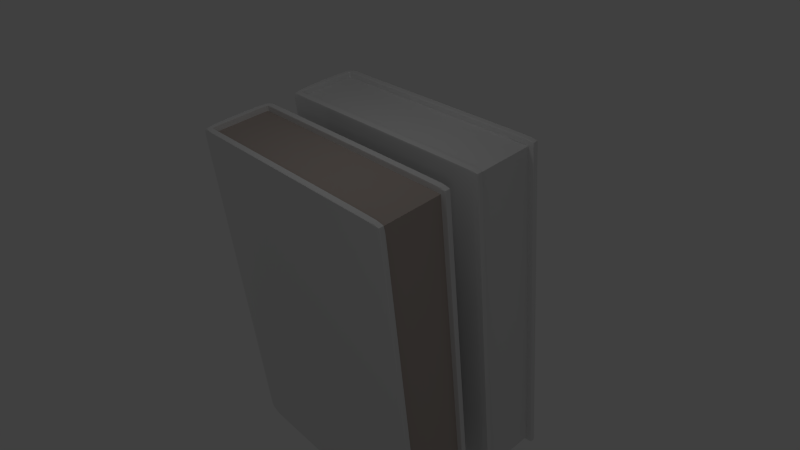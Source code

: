 # Source: hardcover.blend  (saved by Blender 2.60.0; exported with 4.5.12 LTS)
import bpy
from mathutils import Matrix  # noqa: F401  (used for matrix-valued properties, if any)

bpy.ops.wm.read_factory_settings(use_empty=True)
scene = bpy.context.scene
scene.name = 'Scene'

# ---- collections
col_collection_1 = bpy.data.collections.new('Collection 1'); scene.collection.children.link(col_collection_1)

# ---- materials (node trees are filled in below, after node groups)
mat_tinyelectronicsco = bpy.data.materials.new('TinyElectronicsCo')
mat_tinyelectronicsco.alpha_threshold = 0.0
mat_tinyelectronicsco.use_transparent_shadow = False
mat_tinyelectronicsco.roughness = 0.5
mat_tinyelectronicsco.specular_intensity = 0.8132
mat_tinyelectronicsco.line_color = (0.0, 0.0, 0.0, 1.0)
mat_tinyelectronicspages = bpy.data.materials.new('TinyElectronicsPages')
mat_tinyelectronicspages.alpha_threshold = 0.0
mat_tinyelectronicspages.use_transparent_shadow = False
mat_tinyelectronicspages.roughness = 0.5
mat_tinyelectronicspages.line_color = (0.0, 0.0, 0.0, 1.0)
mat_appliedphysicscover = bpy.data.materials.new('AppliedPhysicsCover')
mat_appliedphysicscover.alpha_threshold = 0.0
mat_appliedphysicscover.use_transparent_shadow = False
mat_appliedphysicscover.roughness = 0.5
mat_appliedphysicscover.specular_intensity = 0.8132
mat_appliedphysicscover.line_color = (0.0, 0.0, 0.0, 1.0)
mat_appliedphysicspages = bpy.data.materials.new('AppliedPhysicsPages')
mat_appliedphysicspages.alpha_threshold = 0.0
mat_appliedphysicspages.use_transparent_shadow = False
mat_appliedphysicspages.diffuse_color = (0.5071, 0.4375, 0.3978, 1.0)
mat_appliedphysicspages.roughness = 0.5
mat_appliedphysicspages.specular_intensity = 0.0
mat_appliedphysicspages.line_color = (0.0, 0.0, 0.0, 1.0)

# ---- material node trees

# ---- world
world_world = bpy.data.worlds.new('World'); scene.world = world_world
world_world.color = (0.05088, 0.05088, 0.05088)
world_world.use_sun_shadow = False
world_world.sun_shadow_jitter_overblur = 0.0
world_world.cycles.sampling_method = 'MANUAL'
world_world.cycles.sample_map_resolution = 256

# ---- cameras
cam_camera = bpy.data.cameras.new('Camera')
cam_camera.clip_end = 100.0
cam_camera.lens = 35.0
cam_camera.ortho_scale = 7.314
cam_camera.dof.focus_distance = 0.0
cam_camera.dof.aperture_fstop = 128.0

# ---- lights
light_lamp_002 = bpy.data.lights.new('Lamp.002', 'POINT')
light_lamp_002.transmission_factor = 0.0
light_lamp_002.cutoff_distance = 30.0
light_lamp_002.energy = 100.0
light_lamp_002.shadow_buffer_clip_start = 1.001
light_lamp_002.shadow_soft_size = 1.0
light_lamp_002.shadow_maximum_resolution = 0.006
light_lamp_002.use_absolute_resolution = True
light_lamp_002.cycles.use_multiple_importance_sampling = False
light_lamp_001 = bpy.data.lights.new('Lamp.001', 'POINT')
light_lamp_001.transmission_factor = 0.0
light_lamp_001.cutoff_distance = 30.0
light_lamp_001.energy = 100.0
light_lamp_001.shadow_buffer_clip_start = 1.001
light_lamp_001.shadow_soft_size = 1.0
light_lamp_001.shadow_maximum_resolution = 0.006
light_lamp_001.use_absolute_resolution = True
light_lamp_001.cycles.use_multiple_importance_sampling = False
light_lamp = bpy.data.lights.new('Lamp', 'POINT')
light_lamp.transmission_factor = 0.0
light_lamp.cutoff_distance = 30.0
light_lamp.energy = 100.0
light_lamp.shadow_buffer_clip_start = 1.001
light_lamp.shadow_soft_size = 1.0
light_lamp.shadow_maximum_resolution = 0.006
light_lamp.use_absolute_resolution = True
light_lamp.cycles.use_multiple_importance_sampling = False

# ---- meshes
me_reallytinyelectronics = bpy.data.meshes.new('ReallyTinyElectronics')
me_reallytinyelectronics.from_pydata([(-1.0, -4.0, -6.0), (1.0, 4.0, 6.0), (1.0, -4.0, 6.0), (-1.0, -4.0, 6.0), (-1.0, 4.0, 6.0), (1.2, -4.0, 6.0), (1.2, 4.0, 6.0), (-1.2, 4.0, 6.0), (-1.2, -4.0, 6.0), (-1.2, 4.0, -6.0), (-1.2, -4.0, -6.0), (1.2, 4.0, -6.0), (1.2, -4.0, -6.0), (-1.0, 4.0, -6.0), (1.0, -4.0, -6.0), (1.0, 4.0, -6.0), (-1.0, 4.2, 6.0), (-1.0, 4.2, -6.0), (1.0, 4.2, -6.0), (-1.2, 4.2, -6.0), (-1.2, 4.2, 6.0), (1.2, 4.2, -6.0), (1.2, 4.2, 6.0), (1.0, 4.2, 6.0), (1.0, 4.002, -5.8), (1.0, -3.814, -5.8), (-1.0, 4.002, -5.8), (-1.0, 4.006, 5.8), (-1.0, -3.814, 5.8), (1.0, -3.814, 5.8), (1.0, 4.006, 5.8), (-1.0, -3.814, -5.8), (-1.0, -4.0, 5.603), (-1.2, 4.0, 5.603), (1.2, 4.2, 5.603), (-1.0, 4.2, 5.603), (1.0, 4.2, 5.603), (-1.2, 4.2, 5.603), (-1.2, -4.0, 5.603), (1.2, -4.0, 5.603), (1.2, 4.0, 5.603), (1.0, -4.0, 5.603), (1.0, -3.814, 5.603), (-1.0, -3.814, 5.603), (-1.0, -4.0, -5.583), (-1.2, 4.0, -5.583), (1.2, 4.2, -5.583), (-1.0, 4.2, -5.583), (1.0, 4.2, -5.583), (-1.2, 4.2, -5.583), (-1.2, -4.0, -5.583), (1.2, -4.0, -5.583), (1.2, 4.0, -5.583), (1.0, -4.0, -5.583), (1.0, -3.814, -5.414), (-1.0, -3.814, -5.414), (1.0, 3.579, 6.0), (-1.0, 3.579, 6.0), (1.2, 3.579, 6.0), (-1.2, 3.579, 6.0), (1.2, 3.579, -6.0), (1.0, 3.579, -6.0), (-1.0, 3.579, -6.0), (-1.2, 3.579, -6.0), (-1.0, 3.494, -5.8), (1.0, 3.494, -5.8), (-1.0, 3.494, 5.8), (1.0, 3.494, 5.8), (1.2, 3.579, 5.603), (-1.2, 3.579, 5.603), (1.2, 3.579, -5.583), (-1.2, 3.579, -5.583)], [], [(15, 13, 17, 18), (11, 15, 18, 21), (13, 9, 19, 17), (7, 4, 16, 20), (1, 6, 22, 23), (4, 1, 23, 16), (13, 15, 24, 26), (1, 4, 27, 30), (2, 41, 39, 5), (32, 3, 8, 38), (33, 7, 20, 37), (6, 40, 34, 22), (37, 20, 16, 35), (22, 34, 36, 23), (23, 36, 35, 16), (41, 2, 29, 42), (3, 32, 43, 28), (42, 29, 28, 43), (41, 53, 51, 39), (53, 14, 12, 51), (0, 44, 50, 10), (44, 32, 38, 50), (9, 45, 49, 19), (45, 33, 37, 49), (40, 52, 46, 34), (52, 11, 21, 46), (19, 49, 47, 17), (49, 37, 35, 47), (34, 46, 48, 36), (46, 21, 18, 48), (36, 48, 47, 35), (48, 18, 17, 47), (14, 53, 54, 25), (53, 41, 42, 54), (32, 44, 55, 43), (44, 0, 31, 55), (25, 54, 55, 31), (54, 42, 43, 55), (1, 56, 58, 6), (56, 2, 5, 58), (3, 57, 59, 8), (57, 4, 7, 59), (14, 61, 60, 12), (61, 15, 11, 60), (13, 62, 63, 9), (62, 0, 10, 63), (0, 62, 64, 31), (62, 13, 26, 64), (15, 61, 65, 24), (61, 14, 25, 65), (4, 57, 66, 27), (57, 3, 28, 66), (2, 56, 67, 29), (56, 1, 30, 67), (27, 66, 67, 30), (66, 28, 29, 67), (24, 65, 64, 26), (65, 25, 31, 64), (6, 58, 68, 40), (58, 5, 39, 68), (8, 59, 69, 38), (59, 7, 33, 69), (52, 70, 60, 11), (70, 51, 12, 60), (40, 68, 70, 52), (68, 39, 51, 70), (50, 71, 63, 10), (71, 45, 9, 63), (38, 69, 71, 50), (69, 33, 45, 71)])
me_reallytinyelectronics.polygons.foreach_set('material_index', [0, 0, 0, 0, 0, 0, 0, 0, 0, 0, 0, 0, 0, 0, 0, 0, 0, 1, 0, 0, 0, 0, 0, 0, 0, 0, 0, 0, 0, 0, 0, 0, 0, 0, 0, 0, 1, 1, 0, 0, 0, 0, 0, 0, 0, 0, 0, 0, 0, 0, 0, 0, 0, 0, 1, 1, 1, 1, 0, 0, 0, 0, 0, 0, 0, 0, 0, 0, 0, 0])
_k = {(1, 4): 0.52157, (1, 6): 0.52157, (2, 5): 0.52157, (4, 7): 0.52157, (3, 8): 0.52157, (12, 14): 0.52157, (11, 15): 0.52157, (13, 15): 0.52157, (7, 20): 0.16471, (6, 22): 0.20392, (22, 23): 0.20392, (1, 23): 0.52157, (17, 18): 0.52157, (16, 23): 0.52157, (16, 20): 0.16471, (17, 19): 0.05098, (18, 21): 0.05098, (4, 16): 0.52157, (9, 19): 0.05098, (11, 21): 0.05098, (15, 18): 0.52157, (13, 17): 0.52157, (9, 13): 0.52157, (0, 10): 0.52157, (13, 26): 0.60784, (15, 24): 0.60784, (24, 26): 1.0, (4, 27): 0.60392, (27, 30): 1.0, (1, 30): 0.60392, (28, 29): 1.0, (25, 31): 1.0, (3, 32): 0.52157, (8, 38): 0.52157, (5, 39): 0.52157, (2, 41): 0.52157, (29, 42): 1.0, (28, 43): 1.0, (39, 41): 0.52157, (32, 38): 0.52157, (32, 44): 0.52157, (0, 44): 0.52157, (10, 50): 0.52157, (38, 50): 0.52157, (12, 51): 0.52157, (39, 51): 0.52157, (41, 53): 0.52157, (14, 53): 0.52157, (42, 54): 1.0, (25, 54): 1.0, (31, 55): 1.0, (43, 55): 1.0, (51, 53): 0.52157, (44, 50): 0.52157, (1, 56): 0.52157, (2, 56): 0.52157, (3, 57): 0.52157, (4, 57): 0.52157, (5, 58): 0.52157, (6, 58): 0.52157, (7, 59): 0.52157, (8, 59): 0.52157, (11, 60): 0.52157, (12, 60): 0.52157, (14, 61): 0.52157, (15, 61): 0.52157, (0, 62): 0.52157, (13, 62): 0.52157, (9, 63): 0.52157, (10, 63): 0.52157, (26, 64): 1.0, (31, 64): 1.0, (24, 65): 1.0, (25, 65): 1.0, (27, 66): 1.0, (28, 66): 1.0, (29, 67): 1.0, (30, 67): 1.0, (56, 58): 0.52157, (57, 59): 0.52157, (60, 61): 0.52157, (62, 63): 0.52157}
me_reallytinyelectronics.attributes.new('crease_edge', 'FLOAT', 'EDGE').data.foreach_set('value', [_k.get((min(e.vertices), max(e.vertices)), 0.0) for e in me_reallytinyelectronics.edges])
_uv = me_reallytinyelectronics.uv_layers.new(name='Cover')
_uv.uv.foreach_set('vector', [0.4273, 0.5004, 0.4273, 0.5004, 0.4273, 0.5004, 0.4273, 0.5004, 0.4273, 0.5004, 0.4273, 0.5004, 0.4273, 0.5004, 0.4273, 0.5004, 0.4273, 0.5004, 0.4273, 0.5004, 0.4273, 0.5004, 0.4273, 0.5004, 0.4273, 0.5004, 0.4273, 0.5004, 0.4273, 0.5004, 0.4273, 0.5004, 0.4273, 0.5004, 0.4273, 0.5004, 0.4273, 0.5004, 0.4273, 0.5004, 0.4273, 0.5004, 0.4273, 0.5004, 0.4273, 0.5004, 0.4273, 0.5004, 0.5, 0.5, 0.5, 0.5, 0.5, 0.5, 0.5, 0.5, 0.5, 0.5, 0.5, 0.5, 0.5, 0.5, 0.5, 0.5, 0.4273, 0.5004, 0.4273, 0.5004, 0.4273, 0.5004, 0.4273, 0.5004, 0.4273, 0.5004, 0.4273, 0.5004, 0.4273, 0.5004, 0.4273, 0.5004, 0.0163, 0.9632, 0.01623, 0.9799, 0.01042, 0.9798, 0.01048, 0.9632, 0.9037, 0.9794, 0.9037, 0.9679, 0.915, 0.9679, 0.915, 0.9794, 0.5114, 0.9613, 0.5114, 0.9805, 0.5041, 0.9805, 0.5041, 0.9613, 0.4188, 0.9805, 0.4188, 0.9613, 0.4242, 0.9613, 0.4242, 0.9805, 0.4242, 0.9805, 0.4242, 0.9613, 0.5041, 0.9613, 0.5041, 0.9805, 0.5, 0.5, 0.5, 0.5, 0.5, 0.5, 0.5, 0.5, 0.5, 0.5, 0.5, 0.5, 0.5, 0.5, 0.5, 0.5, 0.3193, 0.4933, 0.3104, 0.4937, 0.3079, 0.03523, 0.3168, 0.03488, 0.4273, 0.5004, 0.4273, 0.5004, 0.4273, 0.5004, 0.4273, 0.5004, 0.4273, 0.5004, 0.4273, 0.5004, 0.4273, 0.5004, 0.4273, 0.5004, 0.4273, 0.5004, 0.4273, 0.5004, 0.4273, 0.5004, 0.4273, 0.5004, 0.4273, 0.5004, 0.4273, 0.5004, 0.4273, 0.5004, 0.4273, 0.5004, 0.01615, 0.03191, 0.01576, 0.0457, 0.0101, 0.04578, 0.01006, 0.03095, 0.01576, 0.0457, 0.0163, 0.9632, 0.01048, 0.9632, 0.0101, 0.04578, 0.9037, 0.9679, 0.9037, 0.04671, 0.915, 0.04671, 0.915, 0.9679, 0.9037, 0.04671, 0.9037, 0.03087, 0.915, 0.03087, 0.915, 0.04671, 0.5114, 0.03232, 0.5114, 0.04822, 0.5041, 0.04822, 0.5041, 0.03232, 0.5114, 0.04822, 0.5114, 0.9613, 0.5041, 0.9613, 0.5041, 0.04822, 0.4188, 0.9613, 0.4188, 0.04822, 0.4242, 0.04822, 0.4242, 0.9613, 0.4188, 0.04822, 0.4188, 0.03232, 0.4242, 0.03232, 0.4242, 0.04822, 0.4242, 0.9613, 0.4242, 0.04822, 0.5041, 0.04822, 0.5041, 0.9613, 0.4242, 0.04822, 0.4242, 0.03232, 0.5041, 0.03232, 0.5041, 0.04822, 0.5, 0.5, 0.5, 0.5, 0.5, 0.5, 0.5, 0.5, 0.5, 0.5, 0.5, 0.5, 0.5, 0.5, 0.5, 0.5, 0.5, 0.5, 0.5, 0.5, 0.5, 0.5, 0.5, 0.5, 0.5, 0.5, 0.5, 0.5, 0.5, 0.5, 0.5, 0.5, 0.7068, 0.4928, 0.6937, 0.4928, 0.6912, 0.03432, 0.7043, 0.0343, 0.6937, 0.4928, 0.3193, 0.4933, 0.3168, 0.03488, 0.6912, 0.03432, 0.4273, 0.5004, 0.4273, 0.5004, 0.4273, 0.5004, 0.4273, 0.5004, 0.4273, 0.5004, 0.4273, 0.5004, 0.4273, 0.5004, 0.4273, 0.5004, 0.4273, 0.5004, 0.4273, 0.5004, 0.4273, 0.5004, 0.4273, 0.5004, 0.4273, 0.5004, 0.4273, 0.5004, 0.4273, 0.5004, 0.4273, 0.5004, 0.4273, 0.5004, 0.4273, 0.5004, 0.4273, 0.5004, 0.4273, 0.5004, 0.4273, 0.5004, 0.4273, 0.5004, 0.4273, 0.5004, 0.4273, 0.5004, 0.4273, 0.5004, 0.4273, 0.5004, 0.4273, 0.5004, 0.4273, 0.5004, 0.4273, 0.5004, 0.4273, 0.5004, 0.4273, 0.5004, 0.4273, 0.5004, 0.5, 0.5, 0.5, 0.5, 0.5, 0.5, 0.5, 0.5, 0.5, 0.5, 0.5, 0.5, 0.5, 0.5, 0.5, 0.5, 0.5, 0.5, 0.5, 0.5, 0.5, 0.5, 0.5, 0.5, 0.5, 0.5, 0.5, 0.5, 0.5, 0.5, 0.5, 0.5, 0.5, 0.5, 0.5, 0.5, 0.5, 0.5, 0.5, 0.5, 0.5, 0.5, 0.5, 0.5, 0.5, 0.5, 0.5, 0.5, 0.5, 0.5, 0.5, 0.5, 0.5, 0.5, 0.5, 0.5, 0.5, 0.5, 0.5, 0.5, 0.5, 0.5, 0.5, 0.5, 0.04216, 0.03563, 0.05956, 0.0356, 0.06208, 0.4941, 0.04468, 0.4941, 0.05956, 0.0356, 0.3079, 0.03523, 0.3104, 0.4937, 0.06208, 0.4941, 0.9725, 0.4924, 0.9552, 0.4924, 0.9527, 0.03393, 0.9699, 0.03391, 0.9552, 0.4924, 0.7068, 0.4928, 0.7043, 0.0343, 0.9527, 0.03393, 0.9037, 0.9794, 0.8913, 0.9794, 0.8913, 0.9679, 0.9037, 0.9679, 0.8913, 0.9794, 0.5332, 0.9794, 0.5332, 0.9679, 0.8913, 0.9679, 0.3954, 0.9814, 0.02171, 0.9797, 0.02155, 0.9637, 0.3952, 0.964, 0.02171, 0.9797, 0.01623, 0.9799, 0.0163, 0.9632, 0.02155, 0.9637, 0.9037, 0.04671, 0.8913, 0.04671, 0.8913, 0.03087, 0.9037, 0.03087, 0.8913, 0.04671, 0.5332, 0.04671, 0.5332, 0.03087, 0.8913, 0.03087, 0.9037, 0.9679, 0.8913, 0.9679, 0.8913, 0.04671, 0.9037, 0.04671, 0.8913, 0.9679, 0.5332, 0.9679, 0.5332, 0.04671, 0.8913, 0.04671, 0.3977, 0.04544, 0.0217, 0.04585, 0.02182, 0.0318, 0.3976, 0.03255, 0.0217, 0.04585, 0.01576, 0.0457, 0.01615, 0.03191, 0.02182, 0.0318, 0.3952, 0.964, 0.02155, 0.9637, 0.0217, 0.04585, 0.3977, 0.04544, 0.02155, 0.9637, 0.0163, 0.9632, 0.01576, 0.0457, 0.0217, 0.04585])
_uv.active_render = True
_uv = me_reallytinyelectronics.uv_layers.new(name='Pages')
_uv.uv.foreach_set('vector', [0.4273, 0.5004, 0.4273, 0.5004, 0.4273, 0.5004, 0.4273, 0.5004, 0.4273, 0.5004, 0.4273, 0.5004, 0.4273, 0.5004, 0.4273, 0.5004, 0.4273, 0.5004, 0.4273, 0.5004, 0.4273, 0.5004, 0.4273, 0.5004, 0.4273, 0.5004, 0.4273, 0.5004, 0.4273, 0.5004, 0.4273, 0.5004, 0.4273, 0.5004, 0.4273, 0.5004, 0.4273, 0.5004, 0.4273, 0.5004, 0.4273, 0.5004, 0.4273, 0.5004, 0.4273, 0.5004, 0.4273, 0.5004, 0.5, 0.5, 0.5, 0.5, 0.5, 0.5, 0.5, 0.5, 0.5, 0.5, 0.5, 0.5, 0.5, 0.5, 0.5, 0.5, 0.4273, 0.5004, 0.4273, 0.5004, 0.4273, 0.5004, 0.4273, 0.5004, 0.4273, 0.5004, 0.4273, 0.5004, 0.4273, 0.5004, 0.4273, 0.5004, 0.0163, 0.9632, 0.01623, 0.9799, 0.01042, 0.9798, 0.01048, 0.9632, 0.9037, 0.9794, 0.9037, 0.9679, 0.915, 0.9679, 0.915, 0.9794, 0.5114, 0.9613, 0.5114, 0.9805, 0.5041, 0.9805, 0.5041, 0.9613, 0.4188, 0.9805, 0.4188, 0.9613, 0.4242, 0.9613, 0.4242, 0.9805, 0.4242, 0.9805, 0.4242, 0.9613, 0.5041, 0.9613, 0.5041, 0.9805, 0.5, 0.5, 0.5, 0.5, 0.5, 0.5, 0.5, 0.5, 0.5, 0.5, 0.5, 0.5, 0.5, 0.5, 0.5, 0.5, 0.3193, 0.8026, 0.3104, 0.8029, 0.3079, 0.3445, 0.3168, 0.3441, 0.4273, 0.5004, 0.4273, 0.5004, 0.4273, 0.5004, 0.4273, 0.5004, 0.4273, 0.5004, 0.4273, 0.5004, 0.4273, 0.5004, 0.4273, 0.5004, 0.4273, 0.5004, 0.4273, 0.5004, 0.4273, 0.5004, 0.4273, 0.5004, 0.4273, 0.5004, 0.4273, 0.5004, 0.4273, 0.5004, 0.4273, 0.5004, 0.01615, 0.03191, 0.01576, 0.0457, 0.0101, 0.04578, 0.01006, 0.03095, 0.01576, 0.0457, 0.0163, 0.9632, 0.01048, 0.9632, 0.0101, 0.04578, 0.9037, 0.9679, 0.9037, 0.04671, 0.915, 0.04671, 0.915, 0.9679, 0.9037, 0.04671, 0.9037, 0.03087, 0.915, 0.03087, 0.915, 0.04671, 0.5114, 0.03232, 0.5114, 0.04822, 0.5041, 0.04822, 0.5041, 0.03232, 0.5114, 0.04822, 0.5114, 0.9613, 0.5041, 0.9613, 0.5041, 0.04822, 0.4188, 0.9613, 0.4188, 0.04822, 0.4242, 0.04822, 0.4242, 0.9613, 0.4188, 0.04822, 0.4188, 0.03232, 0.4242, 0.03232, 0.4242, 0.04822, 0.4242, 0.9613, 0.4242, 0.04822, 0.5041, 0.04822, 0.5041, 0.9613, 0.4242, 0.04822, 0.4242, 0.03232, 0.5041, 0.03232, 0.5041, 0.04822, 0.5, 0.5, 0.5, 0.5, 0.5, 0.5, 0.5, 0.5, 0.5, 0.5, 0.5, 0.5, 0.5, 0.5, 0.5, 0.5, 0.5, 0.5, 0.5, 0.5, 0.5, 0.5, 0.5, 0.5, 0.5, 0.5, 0.5, 0.5, 0.5, 0.5, 0.5, 0.5, 0.7068, 0.802, 0.6937, 0.802, 0.6912, 0.3436, 0.7043, 0.3435, 0.6937, 0.802, 0.3193, 0.8026, 0.3168, 0.3441, 0.6912, 0.3436, 0.4273, 0.5004, 0.4273, 0.5004, 0.4273, 0.5004, 0.4273, 0.5004, 0.4273, 0.5004, 0.4273, 0.5004, 0.4273, 0.5004, 0.4273, 0.5004, 0.4273, 0.5004, 0.4273, 0.5004, 0.4273, 0.5004, 0.4273, 0.5004, 0.4273, 0.5004, 0.4273, 0.5004, 0.4273, 0.5004, 0.4273, 0.5004, 0.4273, 0.5004, 0.4273, 0.5004, 0.4273, 0.5004, 0.4273, 0.5004, 0.4273, 0.5004, 0.4273, 0.5004, 0.4273, 0.5004, 0.4273, 0.5004, 0.4273, 0.5004, 0.4273, 0.5004, 0.4273, 0.5004, 0.4273, 0.5004, 0.4273, 0.5004, 0.4273, 0.5004, 0.4273, 0.5004, 0.4273, 0.5004, 0.5, 0.5, 0.5, 0.5, 0.5, 0.5, 0.5, 0.5, 0.5, 0.5, 0.5, 0.5, 0.5, 0.5, 0.5, 0.5, 0.5, 0.5, 0.5, 0.5, 0.5, 0.5, 0.5, 0.5, 0.5, 0.5, 0.5, 0.5, 0.5, 0.5, 0.5, 0.5, 0.5, 0.5, 0.5, 0.5, 0.5, 0.5, 0.5, 0.5, 0.5, 0.5, 0.5, 0.5, 0.5, 0.5, 0.5, 0.5, 0.5, 0.5, 0.5, 0.5, 0.5, 0.5, 0.5, 0.5, 0.5, 0.5, 0.5, 0.5, 0.5, 0.5, 0.5, 0.5, 0.04216, 0.3449, 0.05956, 0.3448, 0.06208, 0.8033, 0.04468, 0.8033, 0.05956, 0.3448, 0.3079, 0.3445, 0.3104, 0.8029, 0.06208, 0.8033, 0.9725, 0.8016, 0.9552, 0.8016, 0.9527, 0.3432, 0.9699, 0.3432, 0.9552, 0.8016, 0.7068, 0.802, 0.7043, 0.3435, 0.9527, 0.3432, 0.9037, 0.9794, 0.8913, 0.9794, 0.8913, 0.9679, 0.9037, 0.9679, 0.8913, 0.9794, 0.5332, 0.9794, 0.5332, 0.9679, 0.8913, 0.9679, 0.3954, 0.9814, 0.02171, 0.9797, 0.02155, 0.9637, 0.3952, 0.964, 0.02171, 0.9797, 0.01623, 0.9799, 0.0163, 0.9632, 0.02155, 0.9637, 0.9037, 0.04671, 0.8913, 0.04671, 0.8913, 0.03087, 0.9037, 0.03087, 0.8913, 0.04671, 0.5332, 0.04671, 0.5332, 0.03087, 0.8913, 0.03087, 0.9037, 0.9679, 0.8913, 0.9679, 0.8913, 0.04671, 0.9037, 0.04671, 0.8913, 0.9679, 0.5332, 0.9679, 0.5332, 0.04671, 0.8913, 0.04671, 0.3977, 0.04544, 0.0217, 0.04585, 0.02182, 0.0318, 0.3976, 0.03255, 0.0217, 0.04585, 0.01576, 0.0457, 0.01615, 0.03191, 0.02182, 0.0318, 0.3952, 0.964, 0.02155, 0.9637, 0.0217, 0.04585, 0.3977, 0.04544, 0.02155, 0.9637, 0.0163, 0.9632, 0.01576, 0.0457, 0.0217, 0.04585])
me_reallytinyelectronics.materials.append(mat_tinyelectronicsco)
me_reallytinyelectronics.materials.append(mat_tinyelectronicspages)
me_reallytinyelectronics.use_remesh_preserve_volume = False
me_reallytinyelectronics.use_remesh_preserve_attributes = False
me_reallytinyelectronics.use_mirror_vertex_groups = False
me_reallytinyelectronics.update()
me_cube = bpy.data.meshes.new('Cube')
me_cube.from_pydata([(-1.0, -4.0, -6.0), (1.0, 4.0, 6.0), (1.0, -4.0, 6.0), (-1.0, -4.0, 6.0), (-1.0, 4.0, 6.0), (1.2, -4.0, 6.0), (1.2, 4.0, 6.0), (-1.2, 4.0, 6.0), (-1.2, -4.0, 6.0), (-1.2, 4.0, -6.0), (-1.2, -4.0, -6.0), (1.2, 4.0, -6.0), (1.2, -4.0, -6.0), (-1.0, 4.0, -6.0), (1.0, -4.0, -6.0), (1.0, 4.0, -6.0), (-1.0, 4.2, 6.0), (-1.0, 4.2, -6.0), (1.0, 4.2, -6.0), (-1.2, 4.2, -6.0), (-1.2, 4.2, 6.0), (1.2, 4.2, -6.0), (1.2, 4.2, 6.0), (1.0, 4.2, 6.0), (1.0, 4.002, -5.8), (1.0, -3.814, -5.8), (-1.0, 4.002, -5.8), (-1.0, 4.006, 5.8), (-1.0, -3.814, 5.8), (1.0, -3.814, 5.8), (1.0, 4.006, 5.8), (-1.0, -3.814, -5.8), (-1.0, -4.0, 5.603), (-1.2, 4.0, 5.603), (1.2, 4.2, 5.603), (-1.0, 4.2, 5.603), (1.0, 4.2, 5.603), (-1.2, 4.2, 5.603), (-1.2, -4.0, 5.603), (1.2, -4.0, 5.603), (1.2, 4.0, 5.603), (1.0, -4.0, 5.603), (1.0, -3.814, 5.603), (-1.0, -3.814, 5.603), (-1.0, -4.0, -5.583), (-1.2, 4.0, -5.583), (1.2, 4.2, -5.583), (-1.0, 4.2, -5.583), (1.0, 4.2, -5.583), (-1.2, 4.2, -5.583), (-1.2, -4.0, -5.583), (1.2, -4.0, -5.583), (1.2, 4.0, -5.583), (1.0, -4.0, -5.583), (1.0, -3.814, -5.414), (-1.0, -3.814, -5.414), (1.0, 3.579, 6.0), (-1.0, 3.579, 6.0), (1.2, 3.579, 6.0), (-1.2, 3.579, 6.0), (1.2, 3.579, -6.0), (1.0, 3.579, -6.0), (-1.0, 3.579, -6.0), (-1.2, 3.579, -6.0), (-1.0, 3.494, -5.8), (1.0, 3.494, -5.8), (-1.0, 3.494, 5.8), (1.0, 3.494, 5.8), (1.2, 3.579, 5.603), (-1.2, 3.579, 5.603), (1.2, 3.579, -5.583), (-1.2, 3.579, -5.583)], [], [(15, 13, 17, 18), (11, 15, 18, 21), (13, 9, 19, 17), (7, 4, 16, 20), (1, 6, 22, 23), (4, 1, 23, 16), (13, 15, 24, 26), (1, 4, 27, 30), (2, 41, 39, 5), (32, 3, 8, 38), (33, 7, 20, 37), (6, 40, 34, 22), (37, 20, 16, 35), (22, 34, 36, 23), (23, 36, 35, 16), (41, 2, 29, 42), (3, 32, 43, 28), (42, 29, 28, 43), (41, 53, 51, 39), (53, 14, 12, 51), (0, 44, 50, 10), (44, 32, 38, 50), (9, 45, 49, 19), (45, 33, 37, 49), (40, 52, 46, 34), (52, 11, 21, 46), (19, 49, 47, 17), (49, 37, 35, 47), (34, 46, 48, 36), (46, 21, 18, 48), (36, 48, 47, 35), (48, 18, 17, 47), (14, 53, 54, 25), (53, 41, 42, 54), (32, 44, 55, 43), (44, 0, 31, 55), (25, 54, 55, 31), (54, 42, 43, 55), (1, 56, 58, 6), (56, 2, 5, 58), (3, 57, 59, 8), (57, 4, 7, 59), (14, 61, 60, 12), (61, 15, 11, 60), (13, 62, 63, 9), (62, 0, 10, 63), (0, 62, 64, 31), (62, 13, 26, 64), (15, 61, 65, 24), (61, 14, 25, 65), (4, 57, 66, 27), (57, 3, 28, 66), (2, 56, 67, 29), (56, 1, 30, 67), (27, 66, 67, 30), (66, 28, 29, 67), (24, 65, 64, 26), (65, 25, 31, 64), (6, 58, 68, 40), (58, 5, 39, 68), (8, 59, 69, 38), (59, 7, 33, 69), (52, 70, 60, 11), (70, 51, 12, 60), (40, 68, 70, 52), (68, 39, 51, 70), (50, 71, 63, 10), (71, 45, 9, 63), (38, 69, 71, 50), (69, 33, 45, 71)])
me_cube.polygons.foreach_set('material_index', [0, 0, 0, 0, 0, 0, 0, 0, 0, 0, 0, 0, 0, 0, 0, 0, 0, 1, 0, 0, 0, 0, 0, 0, 0, 0, 0, 0, 0, 0, 0, 0, 0, 0, 0, 0, 1, 1, 0, 0, 0, 0, 0, 0, 0, 0, 0, 0, 0, 0, 0, 0, 0, 0, 1, 1, 1, 1, 0, 0, 0, 0, 0, 0, 0, 0, 0, 0, 0, 0])
_k = {(1, 4): 0.52157, (1, 6): 0.52157, (2, 5): 0.52157, (4, 7): 0.52157, (3, 8): 0.52157, (12, 14): 0.52157, (11, 15): 0.52157, (13, 15): 0.52157, (7, 20): 0.16471, (6, 22): 0.20392, (22, 23): 0.20392, (1, 23): 0.52157, (17, 18): 0.52157, (16, 23): 0.52157, (16, 20): 0.16471, (17, 19): 0.05098, (18, 21): 0.05098, (4, 16): 0.52157, (9, 19): 0.05098, (11, 21): 0.05098, (15, 18): 0.52157, (13, 17): 0.52157, (9, 13): 0.52157, (0, 10): 0.52157, (13, 26): 0.60784, (15, 24): 0.60784, (24, 26): 1.0, (4, 27): 0.60392, (27, 30): 1.0, (1, 30): 0.60392, (28, 29): 1.0, (25, 31): 1.0, (3, 32): 0.52157, (8, 38): 0.52157, (5, 39): 0.52157, (2, 41): 0.52157, (29, 42): 1.0, (28, 43): 1.0, (39, 41): 0.52157, (32, 38): 0.52157, (32, 44): 0.52157, (0, 44): 0.52157, (10, 50): 0.52157, (38, 50): 0.52157, (12, 51): 0.52157, (39, 51): 0.52157, (41, 53): 0.52157, (14, 53): 0.52157, (42, 54): 1.0, (25, 54): 1.0, (31, 55): 1.0, (43, 55): 1.0, (51, 53): 0.52157, (44, 50): 0.52157, (1, 56): 0.52157, (2, 56): 0.52157, (3, 57): 0.52157, (4, 57): 0.52157, (5, 58): 0.52157, (6, 58): 0.52157, (7, 59): 0.52157, (8, 59): 0.52157, (11, 60): 0.52157, (12, 60): 0.52157, (14, 61): 0.52157, (15, 61): 0.52157, (0, 62): 0.52157, (13, 62): 0.52157, (9, 63): 0.52157, (10, 63): 0.52157, (26, 64): 1.0, (31, 64): 1.0, (24, 65): 1.0, (25, 65): 1.0, (27, 66): 1.0, (28, 66): 1.0, (29, 67): 1.0, (30, 67): 1.0, (56, 58): 0.52157, (57, 59): 0.52157, (60, 61): 0.52157, (62, 63): 0.52157}
me_cube.attributes.new('crease_edge', 'FLOAT', 'EDGE').data.foreach_set('value', [_k.get((min(e.vertices), max(e.vertices)), 0.0) for e in me_cube.edges])
_uv = me_cube.uv_layers.new(name='Cover')
_uv.uv.foreach_set('vector', [0.4273, 0.5004, 0.4273, 0.5004, 0.4273, 0.5004, 0.4273, 0.5004, 0.4273, 0.5004, 0.4273, 0.5004, 0.4273, 0.5004, 0.4273, 0.5004, 0.4273, 0.5004, 0.4273, 0.5004, 0.4273, 0.5004, 0.4273, 0.5004, 0.4273, 0.5004, 0.4273, 0.5004, 0.4273, 0.5004, 0.4273, 0.5004, 0.4273, 0.5004, 0.4273, 0.5004, 0.4273, 0.5004, 0.4273, 0.5004, 0.4273, 0.5004, 0.4273, 0.5004, 0.4273, 0.5004, 0.4273, 0.5004, 0.5, 0.5, 0.5, 0.5, 0.5, 0.5, 0.5, 0.5, 0.5, 0.5, 0.5, 0.5, 0.5, 0.5, 0.5, 0.5, 0.4273, 0.5004, 0.4273, 0.5004, 0.4273, 0.5004, 0.4273, 0.5004, 0.4273, 0.5004, 0.4273, 0.5004, 0.4273, 0.5004, 0.4273, 0.5004, 0.0163, 0.9632, 0.01623, 0.9799, 0.01042, 0.9798, 0.01048, 0.9632, 0.9037, 0.9794, 0.9037, 0.9679, 0.915, 0.9679, 0.915, 0.9794, 0.5114, 0.9613, 0.5114, 0.9805, 0.5041, 0.9805, 0.5041, 0.9613, 0.4188, 0.9805, 0.4188, 0.9613, 0.4242, 0.9613, 0.4242, 0.9805, 0.4242, 0.9805, 0.4242, 0.9613, 0.5041, 0.9613, 0.5041, 0.9805, 0.5, 0.5, 0.5, 0.5, 0.5, 0.5, 0.5, 0.5, 0.5, 0.5, 0.5, 0.5, 0.5, 0.5, 0.5, 0.5, 0.3193, 0.4933, 0.3104, 0.4937, 0.3079, 0.03523, 0.3168, 0.03488, 0.4273, 0.5004, 0.4273, 0.5004, 0.4273, 0.5004, 0.4273, 0.5004, 0.4273, 0.5004, 0.4273, 0.5004, 0.4273, 0.5004, 0.4273, 0.5004, 0.4273, 0.5004, 0.4273, 0.5004, 0.4273, 0.5004, 0.4273, 0.5004, 0.4273, 0.5004, 0.4273, 0.5004, 0.4273, 0.5004, 0.4273, 0.5004, 0.01615, 0.03191, 0.01576, 0.0457, 0.0101, 0.04578, 0.01006, 0.03095, 0.01576, 0.0457, 0.0163, 0.9632, 0.01048, 0.9632, 0.0101, 0.04578, 0.9037, 0.9679, 0.9037, 0.04671, 0.915, 0.04671, 0.915, 0.9679, 0.9037, 0.04671, 0.9037, 0.03087, 0.915, 0.03087, 0.915, 0.04671, 0.5114, 0.03232, 0.5114, 0.04822, 0.5041, 0.04822, 0.5041, 0.03232, 0.5114, 0.04822, 0.5114, 0.9613, 0.5041, 0.9613, 0.5041, 0.04822, 0.4188, 0.9613, 0.4188, 0.04822, 0.4242, 0.04822, 0.4242, 0.9613, 0.4188, 0.04822, 0.4188, 0.03232, 0.4242, 0.03232, 0.4242, 0.04822, 0.4242, 0.9613, 0.4242, 0.04822, 0.5041, 0.04822, 0.5041, 0.9613, 0.4242, 0.04822, 0.4242, 0.03232, 0.5041, 0.03232, 0.5041, 0.04822, 0.5, 0.5, 0.5, 0.5, 0.5, 0.5, 0.5, 0.5, 0.5, 0.5, 0.5, 0.5, 0.5, 0.5, 0.5, 0.5, 0.5, 0.5, 0.5, 0.5, 0.5, 0.5, 0.5, 0.5, 0.5, 0.5, 0.5, 0.5, 0.5, 0.5, 0.5, 0.5, 0.7068, 0.4928, 0.6937, 0.4928, 0.6912, 0.03432, 0.7043, 0.0343, 0.6937, 0.4928, 0.3193, 0.4933, 0.3168, 0.03488, 0.6912, 0.03432, 0.4273, 0.5004, 0.4273, 0.5004, 0.4273, 0.5004, 0.4273, 0.5004, 0.4273, 0.5004, 0.4273, 0.5004, 0.4273, 0.5004, 0.4273, 0.5004, 0.4273, 0.5004, 0.4273, 0.5004, 0.4273, 0.5004, 0.4273, 0.5004, 0.4273, 0.5004, 0.4273, 0.5004, 0.4273, 0.5004, 0.4273, 0.5004, 0.4273, 0.5004, 0.4273, 0.5004, 0.4273, 0.5004, 0.4273, 0.5004, 0.4273, 0.5004, 0.4273, 0.5004, 0.4273, 0.5004, 0.4273, 0.5004, 0.4273, 0.5004, 0.4273, 0.5004, 0.4273, 0.5004, 0.4273, 0.5004, 0.4273, 0.5004, 0.4273, 0.5004, 0.4273, 0.5004, 0.4273, 0.5004, 0.5, 0.5, 0.5, 0.5, 0.5, 0.5, 0.5, 0.5, 0.5, 0.5, 0.5, 0.5, 0.5, 0.5, 0.5, 0.5, 0.5, 0.5, 0.5, 0.5, 0.5, 0.5, 0.5, 0.5, 0.5, 0.5, 0.5, 0.5, 0.5, 0.5, 0.5, 0.5, 0.5, 0.5, 0.5, 0.5, 0.5, 0.5, 0.5, 0.5, 0.5, 0.5, 0.5, 0.5, 0.5, 0.5, 0.5, 0.5, 0.5, 0.5, 0.5, 0.5, 0.5, 0.5, 0.5, 0.5, 0.5, 0.5, 0.5, 0.5, 0.5, 0.5, 0.5, 0.5, 0.04216, 0.03563, 0.05956, 0.0356, 0.06208, 0.4941, 0.04468, 0.4941, 0.05956, 0.0356, 0.3079, 0.03523, 0.3104, 0.4937, 0.06208, 0.4941, 0.9725, 0.4924, 0.9552, 0.4924, 0.9527, 0.03393, 0.9699, 0.03391, 0.9552, 0.4924, 0.7068, 0.4928, 0.7043, 0.0343, 0.9527, 0.03393, 0.9037, 0.9794, 0.8913, 0.9794, 0.8913, 0.9679, 0.9037, 0.9679, 0.8913, 0.9794, 0.5332, 0.9794, 0.5332, 0.9679, 0.8913, 0.9679, 0.3954, 0.9814, 0.02171, 0.9797, 0.02155, 0.9637, 0.3952, 0.964, 0.02171, 0.9797, 0.01623, 0.9799, 0.0163, 0.9632, 0.02155, 0.9637, 0.9037, 0.04671, 0.8913, 0.04671, 0.8913, 0.03087, 0.9037, 0.03087, 0.8913, 0.04671, 0.5332, 0.04671, 0.5332, 0.03087, 0.8913, 0.03087, 0.9037, 0.9679, 0.8913, 0.9679, 0.8913, 0.04671, 0.9037, 0.04671, 0.8913, 0.9679, 0.5332, 0.9679, 0.5332, 0.04671, 0.8913, 0.04671, 0.3977, 0.04544, 0.0217, 0.04585, 0.02182, 0.0318, 0.3976, 0.03255, 0.0217, 0.04585, 0.01576, 0.0457, 0.01615, 0.03191, 0.02182, 0.0318, 0.3952, 0.964, 0.02155, 0.9637, 0.0217, 0.04585, 0.3977, 0.04544, 0.02155, 0.9637, 0.0163, 0.9632, 0.01576, 0.0457, 0.0217, 0.04585])
_uv.active_render = True
_uv = me_cube.uv_layers.new(name='Pages')
_uv.uv.foreach_set('vector', [0.4273, 0.5004, 0.4273, 0.5004, 0.4273, 0.5004, 0.4273, 0.5004, 0.4273, 0.5004, 0.4273, 0.5004, 0.4273, 0.5004, 0.4273, 0.5004, 0.4273, 0.5004, 0.4273, 0.5004, 0.4273, 0.5004, 0.4273, 0.5004, 0.4273, 0.5004, 0.4273, 0.5004, 0.4273, 0.5004, 0.4273, 0.5004, 0.4273, 0.5004, 0.4273, 0.5004, 0.4273, 0.5004, 0.4273, 0.5004, 0.4273, 0.5004, 0.4273, 0.5004, 0.4273, 0.5004, 0.4273, 0.5004, 0.5, 0.5, 0.5, 0.5, 0.5, 0.5, 0.5, 0.5, 0.5, 0.5, 0.5, 0.5, 0.5, 0.5, 0.5, 0.5, 0.4273, 0.5004, 0.4273, 0.5004, 0.4273, 0.5004, 0.4273, 0.5004, 0.4273, 0.5004, 0.4273, 0.5004, 0.4273, 0.5004, 0.4273, 0.5004, 0.0163, 0.9632, 0.01623, 0.9799, 0.01042, 0.9798, 0.01048, 0.9632, 0.9037, 0.9794, 0.9037, 0.9679, 0.915, 0.9679, 0.915, 0.9794, 0.5114, 0.9613, 0.5114, 0.9805, 0.5041, 0.9805, 0.5041, 0.9613, 0.4188, 0.9805, 0.4188, 0.9613, 0.4242, 0.9613, 0.4242, 0.9805, 0.4242, 0.9805, 0.4242, 0.9613, 0.5041, 0.9613, 0.5041, 0.9805, 0.5, 0.5, 0.5, 0.5, 0.5, 0.5, 0.5, 0.5, 0.5, 0.5, 0.5, 0.5, 0.5, 0.5, 0.5, 0.5, 0.3193, 0.4933, 0.3104, 0.4937, 0.3079, 0.03523, 0.3168, 0.03488, 0.4273, 0.5004, 0.4273, 0.5004, 0.4273, 0.5004, 0.4273, 0.5004, 0.4273, 0.5004, 0.4273, 0.5004, 0.4273, 0.5004, 0.4273, 0.5004, 0.4273, 0.5004, 0.4273, 0.5004, 0.4273, 0.5004, 0.4273, 0.5004, 0.4273, 0.5004, 0.4273, 0.5004, 0.4273, 0.5004, 0.4273, 0.5004, 0.01615, 0.03191, 0.01576, 0.0457, 0.0101, 0.04578, 0.01006, 0.03095, 0.01576, 0.0457, 0.0163, 0.9632, 0.01048, 0.9632, 0.0101, 0.04578, 0.9037, 0.9679, 0.9037, 0.04671, 0.915, 0.04671, 0.915, 0.9679, 0.9037, 0.04671, 0.9037, 0.03087, 0.915, 0.03087, 0.915, 0.04671, 0.5114, 0.03232, 0.5114, 0.04822, 0.5041, 0.04822, 0.5041, 0.03232, 0.5114, 0.04822, 0.5114, 0.9613, 0.5041, 0.9613, 0.5041, 0.04822, 0.4188, 0.9613, 0.4188, 0.04822, 0.4242, 0.04822, 0.4242, 0.9613, 0.4188, 0.04822, 0.4188, 0.03232, 0.4242, 0.03232, 0.4242, 0.04822, 0.4242, 0.9613, 0.4242, 0.04822, 0.5041, 0.04822, 0.5041, 0.9613, 0.4242, 0.04822, 0.4242, 0.03232, 0.5041, 0.03232, 0.5041, 0.04822, 0.5, 0.5, 0.5, 0.5, 0.5, 0.5, 0.5, 0.5, 0.5, 0.5, 0.5, 0.5, 0.5, 0.5, 0.5, 0.5, 0.5, 0.5, 0.5, 0.5, 0.5, 0.5, 0.5, 0.5, 0.5, 0.5, 0.5, 0.5, 0.5, 0.5, 0.5, 0.5, 0.7068, 0.4928, 0.6937, 0.4928, 0.6912, 0.03432, 0.7043, 0.0343, 0.6937, 0.4928, 0.3193, 0.4933, 0.3168, 0.03488, 0.6912, 0.03432, 0.4273, 0.5004, 0.4273, 0.5004, 0.4273, 0.5004, 0.4273, 0.5004, 0.4273, 0.5004, 0.4273, 0.5004, 0.4273, 0.5004, 0.4273, 0.5004, 0.4273, 0.5004, 0.4273, 0.5004, 0.4273, 0.5004, 0.4273, 0.5004, 0.4273, 0.5004, 0.4273, 0.5004, 0.4273, 0.5004, 0.4273, 0.5004, 0.4273, 0.5004, 0.4273, 0.5004, 0.4273, 0.5004, 0.4273, 0.5004, 0.4273, 0.5004, 0.4273, 0.5004, 0.4273, 0.5004, 0.4273, 0.5004, 0.4273, 0.5004, 0.4273, 0.5004, 0.4273, 0.5004, 0.4273, 0.5004, 0.4273, 0.5004, 0.4273, 0.5004, 0.4273, 0.5004, 0.4273, 0.5004, 0.5, 0.5, 0.5, 0.5, 0.5, 0.5, 0.5, 0.5, 0.5, 0.5, 0.5, 0.5, 0.5, 0.5, 0.5, 0.5, 0.5, 0.5, 0.5, 0.5, 0.5, 0.5, 0.5, 0.5, 0.5, 0.5, 0.5, 0.5, 0.5, 0.5, 0.5, 0.5, 0.5, 0.5, 0.5, 0.5, 0.5, 0.5, 0.5, 0.5, 0.5, 0.5, 0.5, 0.5, 0.5, 0.5, 0.5, 0.5, 0.5, 0.5, 0.5, 0.5, 0.5, 0.5, 0.5, 0.5, 0.5, 0.5, 0.5, 0.5, 0.5, 0.5, 0.5, 0.5, 0.04216, 0.03563, 0.05956, 0.0356, 0.06208, 0.4941, 0.04468, 0.4941, 0.05956, 0.0356, 0.3079, 0.03523, 0.3104, 0.4937, 0.06208, 0.4941, 0.9725, 0.4924, 0.9552, 0.4924, 0.9527, 0.03393, 0.9699, 0.03391, 0.9552, 0.4924, 0.7068, 0.4928, 0.7043, 0.0343, 0.9527, 0.03393, 0.9037, 0.9794, 0.8913, 0.9794, 0.8913, 0.9679, 0.9037, 0.9679, 0.8913, 0.9794, 0.5332, 0.9794, 0.5332, 0.9679, 0.8913, 0.9679, 0.3954, 0.9814, 0.02171, 0.9797, 0.02155, 0.9637, 0.3952, 0.964, 0.02171, 0.9797, 0.01623, 0.9799, 0.0163, 0.9632, 0.02155, 0.9637, 0.9037, 0.04671, 0.8913, 0.04671, 0.8913, 0.03087, 0.9037, 0.03087, 0.8913, 0.04671, 0.5332, 0.04671, 0.5332, 0.03087, 0.8913, 0.03087, 0.9037, 0.9679, 0.8913, 0.9679, 0.8913, 0.04671, 0.9037, 0.04671, 0.8913, 0.9679, 0.5332, 0.9679, 0.5332, 0.04671, 0.8913, 0.04671, 0.3977, 0.04544, 0.0217, 0.04585, 0.02182, 0.0318, 0.3976, 0.03255, 0.0217, 0.04585, 0.01576, 0.0457, 0.01615, 0.03191, 0.02182, 0.0318, 0.3952, 0.964, 0.02155, 0.9637, 0.0217, 0.04585, 0.3977, 0.04544, 0.02155, 0.9637, 0.0163, 0.9632, 0.01576, 0.0457, 0.0217, 0.04585])
me_cube.materials.append(mat_appliedphysicscover)
me_cube.materials.append(mat_appliedphysicspages)
me_cube.use_remesh_preserve_volume = False
me_cube.use_remesh_preserve_attributes = False
me_cube.use_mirror_vertex_groups = False
me_cube.update()

# ---- objects
ob_reallytinyelectronics = bpy.data.objects.new('ReallyTinyElectronics', me_reallytinyelectronics)
ob_lamp_002 = bpy.data.objects.new('Lamp.002', light_lamp_002)
ob_lamp_001 = bpy.data.objects.new('Lamp.001', light_lamp_001)
ob_appliedphysics = bpy.data.objects.new('AppliedPhysics', me_cube)
ob_lamp = bpy.data.objects.new('Lamp', light_lamp)
ob_camera = bpy.data.objects.new('Camera', cam_camera)

# ---- transforms, parenting, visibility, modifiers, constraints
ob_reallytinyelectronics.location = (3.304, -0.03271, 1.739e-09)
ob_reallytinyelectronics.lock_rotations_4d = False
ob_reallytinyelectronics.empty_display_type = 'ARROWS'
ob_reallytinyelectronics.lineart.crease_threshold = 0.0
_vg = ob_reallytinyelectronics.vertex_groups.new(name='Pages')
_vg = ob_reallytinyelectronics.vertex_groups.new(name='Cover')
_m = ob_reallytinyelectronics.modifiers.new('Subsurf', 'SUBSURF')
_m.uv_smooth = 'PRESERVE_CORNERS'
_m.levels = 3
_m.render_levels = 3
_m.show_only_control_edges = False
ob_lamp_002.location = (0.184, -1.248, 12.76)
ob_lamp_002.rotation_euler = (0.6503, 0.05522, 1.866)
ob_lamp_002.lock_rotations_4d = False
ob_lamp_002.empty_display_type = 'ARROWS'
ob_lamp_002.color = (0.0, 0.0, 0.0, 0.0)
ob_lamp_002.lineart.crease_threshold = 0.0
ob_lamp_001.location = (-8.593, -13.95, 12.01)
ob_lamp_001.rotation_euler = (0.6503, 0.05522, 1.866)
ob_lamp_001.lock_rotations_4d = False
ob_lamp_001.empty_display_type = 'ARROWS'
ob_lamp_001.color = (0.0, 0.0, 0.0, 0.0)
ob_lamp_001.lineart.crease_threshold = 0.0
ob_appliedphysics.location = (0.0, 0.0, 0.0)
ob_appliedphysics.lock_rotations_4d = False
ob_appliedphysics.empty_display_type = 'ARROWS'
ob_appliedphysics.lineart.crease_threshold = 0.0
_vg = ob_appliedphysics.vertex_groups.new(name='Pages')
_vg = ob_appliedphysics.vertex_groups.new(name='Cover')
_m = ob_appliedphysics.modifiers.new('Subsurf', 'SUBSURF')
_m.uv_smooth = 'PRESERVE_CORNERS'
_m.levels = 3
_m.render_levels = 3
_m.show_only_control_edges = False
ob_lamp.location = (-7.087, 19.35, 1.227)
ob_lamp.rotation_euler = (0.6503, 0.05522, 1.866)
ob_lamp.lock_rotations_4d = False
ob_lamp.empty_display_type = 'ARROWS'
ob_lamp.color = (0.0, 0.0, 0.0, 0.0)
ob_lamp.lineart.crease_threshold = 0.0
ob_camera.location = (-10.22, -16.15, 15.96)
ob_camera.rotation_euler = (0.9862, 0.08593, 5.554)
ob_camera.lock_rotations_4d = False
ob_camera.empty_display_type = 'ARROWS'
ob_camera.color = (0.0, 0.0, 0.0, 0.0)
ob_camera.display_type = 'WIRE'
ob_camera.lineart.crease_threshold = 0.0

# ---- collection membership
col_collection_1.objects.link(ob_reallytinyelectronics)
col_collection_1.objects.link(ob_lamp_002)
col_collection_1.objects.link(ob_lamp_001)
col_collection_1.objects.link(ob_appliedphysics)
col_collection_1.objects.link(ob_lamp)
col_collection_1.objects.link(ob_camera)

# ---- scene / render settings (as saved in the file)
scene.camera = ob_camera
scene.frame_start = 1; scene.frame_end = 250; scene.frame_set(1)
scene.render.engine = 'BLENDER_EEVEE_NEXT'
scene.render.image_settings.color_mode = 'RGB'
scene.render.image_settings.compression = 90
scene.render.resolution_percentage = 50
scene.render.dither_intensity = 0.0
scene.render.bake_margin = 2
scene.render.bake_bias = 0.0
scene.cycles.use_denoising = False
scene.cycles.samples = 10
scene.cycles.sampling_pattern = 'TABULATED_SOBOL'
scene.cycles.light_sampling_threshold = 0.0
scene.cycles.use_adaptive_sampling = False
scene.cycles.use_light_tree = False
scene.cycles.blur_glossy = 0.0
scene.cycles.volume_bounces = 1
scene.cycles.pixel_filter_type = 'GAUSSIAN'
scene.cycles.sample_clamp_indirect = 0.0
scene.view_settings.view_transform = 'Standard'
bpy.context.view_layer.update()
